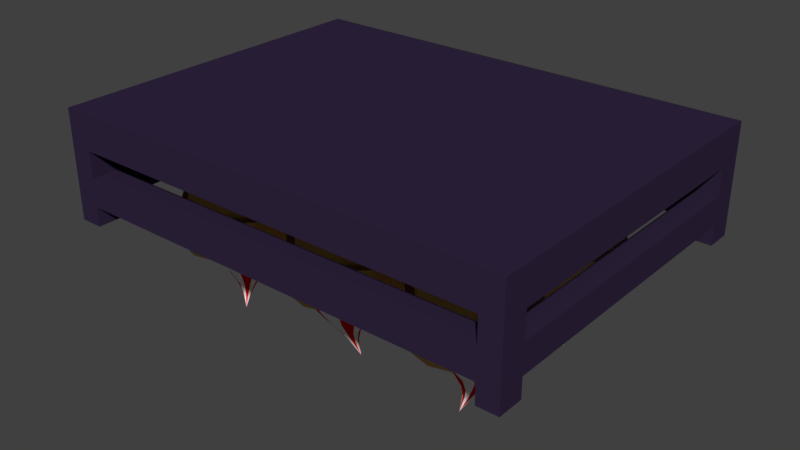 # Source: cone-6box-001.blend  (saved by Blender 2.79.0; exported with 4.5.12 LTS)
import bpy
from mathutils import Matrix  # noqa: F401  (used for matrix-valued properties, if any)

bpy.ops.wm.read_factory_settings(use_empty=True)
scene = bpy.context.scene
scene.name = 'Scene'

# ---- collections
col_collection_1 = bpy.data.collections.new('Collection 1'); scene.collection.children.link(col_collection_1)

# ---- materials (node trees are filled in below, after node groups)
mat_plastic_001 = bpy.data.materials.new('Plastic.001')
mat_plastic_001.alpha_threshold = 0.0
mat_plastic_001.use_transparent_shadow = False
mat_plastic_001.diffuse_color = (0.03139, 0.01924, 0.05221, 1.0)
mat_plastic_001.roughness = 0.5
mat_plastic_001.specular_intensity = 0.0
mat_cone = bpy.data.materials.new('Cone')
mat_cone.alpha_threshold = 0.0
mat_cone.use_transparent_shadow = False
mat_cone.diffuse_color = (0.8, 0.4708, 0.1371, 1.0)
mat_cone.roughness = 0.5
mat_cone.specular_intensity = 0.0
mat_cream_white = bpy.data.materials.new('Cream White')
mat_cream_white.alpha_threshold = 0.0
mat_cream_white.use_transparent_shadow = False
mat_cream_white.diffuse_color = (1.0, 1.0, 1.0, 1.0)
mat_cream_white.roughness = 0.5
mat_cream_red = bpy.data.materials.new('Cream Red')
mat_cream_red.alpha_threshold = 0.0
mat_cream_red.use_transparent_shadow = False
mat_cream_red.preview_render_type = 'SHADERBALL'
mat_cream_red.diffuse_color = (0.8, 0.001576, 0.0, 1.0)
mat_cream_red.roughness = 0.5
mat_cream_red.specular_intensity = 0.0

# ---- material node trees

# ---- world
world_world = bpy.data.worlds.new('World'); scene.world = world_world
world_world.color = (0.05088, 0.05088, 0.05088)
world_world.use_sun_shadow = False
world_world.sun_shadow_jitter_overblur = 0.0
world_world.cycles.sampling_method = 'MANUAL'

# ---- meshes
me_icosphere_002 = bpy.data.meshes.new('Icosphere.002')
me_icosphere_002.from_pydata([(0.3048, 0.2774, -0.1101), (0.3036, 0.2766, -0.2028), (0.2475, 0.2602, -0.1092), (0.2464, 0.2595, -0.2019), (0.2064, 0.2161, -0.1081), (0.2053, 0.2155, -0.2008), (0.1924, 0.157, -0.1072), (0.1913, 0.1564, -0.1999), (0.2093, 0.09867, -0.1067), (0.2082, 0.09808, -0.1994), (0.2526, 0.05672, -0.1067), (0.2515, 0.05617, -0.1994), (0.3107, 0.04242, -0.1072), (0.3095, 0.04188, -0.1999), (0.3679, 0.05959, -0.1082), (0.3667, 0.05903, -0.2009), (0.4091, 0.1036, -0.1092), (0.4078, 0.103, -0.2019), (0.423, 0.1628, -0.1102), (0.4218, 0.1621, -0.2029), (0.4061, 0.2211, -0.1107), (0.4049, 0.2204, -0.2034), (0.3628, 0.2631, -0.1107), (0.3616, 0.2623, -0.2034), (0.1917, 0.2243, -0.108), (0.1757, 0.1566, -0.107), (0.2388, 0.2747, -0.1093), (0.3044, 0.2944, -0.1103), (0.1951, 0.0898, -0.1064), (0.2446, 0.04177, -0.1064), (0.3111, 0.02539, -0.107), (0.3767, 0.04505, -0.1081), (0.4237, 0.09548, -0.1093), (0.4398, 0.1632, -0.1104), (0.4204, 0.23, -0.111), (0.3708, 0.278, -0.111), (0.2325, 0.203, -0.02014), (0.222, 0.1584, -0.01945), (0.2635, 0.2361, -0.02095), (0.3066, 0.2491, -0.02165), (0.2347, 0.1144, -0.01905), (0.2673, 0.08284, -0.01906), (0.3111, 0.07206, -0.01947), (0.3542, 0.085, -0.02018), (0.3852, 0.1182, -0.02099), (0.3957, 0.1627, -0.02168), (0.383, 0.2067, -0.02208), (0.3504, 0.2383, -0.02207), (0.2131, 0.2137, -0.02003), (0.1999, 0.1579, -0.01916), (0.252, 0.2554, -0.02105), (0.3061, 0.2716, -0.02193), (0.2159, 0.1027, -0.01866), (0.2568, 0.06308, -0.01868), (0.3116, 0.04956, -0.0192), (0.3657, 0.06579, -0.02008), (0.4046, 0.1074, -0.02109), (0.4178, 0.1633, -0.02197), (0.4018, 0.2184, -0.02246), (0.3609, 0.2581, -0.02245), (0.2632, 0.1869, 0.05021), (0.2568, 0.1598, 0.05064), (0.2821, 0.2071, 0.04972), (0.3084, 0.215, 0.04929), (0.2646, 0.133, 0.05088), (0.2844, 0.1137, 0.05087), (0.3111, 0.1071, 0.05062), (0.3374, 0.115, 0.05019), (0.3563, 0.1352, 0.0497), (0.3627, 0.1624, 0.04928), (0.3549, 0.1892, 0.04903), (0.3351, 0.2085, 0.04904), (0.2453, 0.1969, 0.05031), (0.2364, 0.1593, 0.0509), (0.2715, 0.2249, 0.04963), (0.3079, 0.2358, 0.04904), (0.2472, 0.1221, 0.05123), (0.2747, 0.09547, 0.05123), (0.3116, 0.08637, 0.05088), (0.348, 0.09729, 0.05028), (0.3742, 0.1253, 0.0496), (0.3831, 0.1629, 0.04901), (0.3723, 0.2, 0.04868), (0.3448, 0.2267, 0.04869), (0.2715, 0.1832, 0.1101), (0.2661, 0.1605, 0.1104), (0.2873, 0.2002, 0.1097), (0.3094, 0.2068, 0.1093), (0.2727, 0.138, 0.1106), (0.2893, 0.1219, 0.1106), (0.3116, 0.1164, 0.1104), (0.3337, 0.123, 0.1101), (0.3495, 0.1399, 0.1097), (0.3549, 0.1627, 0.1093), (0.3484, 0.1851, 0.1091), (0.3317, 0.2013, 0.1091), (0.1675, 0.1558, -0.1996), (0.1843, 0.2271, -0.2007), (0.2339, 0.2803, -0.202), (0.303, 0.301, -0.2031), (0.1879, 0.0854, -0.199), (0.2401, 0.0348, -0.199), (0.3101, 0.01754, -0.1996), (0.3792, 0.03826, -0.2008), (0.4288, 0.09139, -0.2021), (0.4457, 0.1627, -0.2032), (0.4252, 0.2331, -0.2038), (0.373, 0.2837, -0.2038), (0.3305, 0.1616, -0.3789), (0.2448, 0.1571, -0.288), (0.2167, 0.1567, -0.2493), (0.2262, 0.1966, -0.25), (0.2507, 0.1822, -0.2884), (0.254, 0.2264, -0.2507), (0.2682, 0.201, -0.2889), (0.2926, 0.238, -0.2513), (0.2925, 0.2082, -0.2893), (0.252, 0.1324, -0.2878), (0.2282, 0.1173, -0.249), (0.2704, 0.1145, -0.2878), (0.2574, 0.08895, -0.249), (0.295, 0.1085, -0.2881), (0.2966, 0.07929, -0.2494), (0.3193, 0.1158, -0.2885), (0.3353, 0.09088, -0.25), (0.3368, 0.1345, -0.2889), (0.3631, 0.1206, -0.2507), (0.3427, 0.1596, -0.2893), (0.3725, 0.1606, -0.2513), (0.3355, 0.1844, -0.2895), (0.3611, 0.2, -0.2517), (0.3172, 0.2022, -0.2895), (0.3318, 0.2283, -0.2517), (0.2995, 0.1589, -0.3446), (0.2777, 0.1577, -0.3214), (0.2806, 0.1703, -0.3216), (0.301, 0.165, -0.3447), (0.2893, 0.1796, -0.3219), (0.3052, 0.1696, -0.3448), (0.3014, 0.1832, -0.3221), (0.3111, 0.1713, -0.3449), (0.3013, 0.1529, -0.3446), (0.2812, 0.1454, -0.3213), (0.3058, 0.1485, -0.3446), (0.2904, 0.1365, -0.3213), (0.3118, 0.147, -0.3446), (0.3027, 0.1335, -0.3214), (0.3177, 0.1488, -0.3447), (0.3148, 0.1371, -0.3216), (0.3219, 0.1534, -0.3448), (0.3235, 0.1465, -0.3219), (0.3234, 0.1595, -0.3449), (0.3264, 0.159, -0.3221), (0.3216, 0.1655, -0.345), (0.3229, 0.1713, -0.3222), (0.3171, 0.1699, -0.345), (0.3137, 0.1802, -0.3222), (-0.09314, 0.2376, -0.1075), (-0.09337, 0.2362, -0.2002), (-0.1182, 0.1833, -0.1066), (-0.1184, 0.1819, -0.1993), (-0.1124, 0.1233, -0.1055), (-0.1126, 0.122, -0.1982), (-0.07731, 0.07367, -0.1046), (-0.07755, 0.07244, -0.1973), (-0.02237, 0.04772, -0.1041), (-0.02266, 0.04651, -0.1968), (0.03772, 0.0524, -0.1041), (0.03739, 0.05118, -0.1968), (0.08687, 0.08644, -0.1046), (0.08649, 0.0852, -0.1973), (0.1119, 0.1407, -0.1056), (0.1115, 0.1394, -0.1983), (0.1061, 0.2007, -0.1066), (0.1057, 0.1994, -0.1993), (0.07104, 0.2503, -0.1076), (0.07068, 0.2489, -0.2003), (0.0161, 0.2763, -0.1081), (0.01578, 0.2749, -0.2008), (-0.04399, 0.2716, -0.1081), (-0.04426, 0.2702, -0.2008), (-0.1282, 0.1177, -0.1054), (-0.08806, 0.06086, -0.1044), (-0.1348, 0.1863, -0.1067), (-0.1062, 0.2485, -0.1077), (-0.02516, 0.03116, -0.1038), (0.04364, 0.03651, -0.1038), (0.09991, 0.07549, -0.1044), (0.1286, 0.1376, -0.1055), (0.1219, 0.2063, -0.1067), (0.08179, 0.2631, -0.1078), (0.01889, 0.2928, -0.1084), (-0.04992, 0.2875, -0.1084), (-0.08522, 0.1341, -0.01755), (-0.0588, 0.09673, -0.01686), (-0.08958, 0.1793, -0.01836), (-0.07072, 0.2202, -0.01906), (-0.0174, 0.07718, -0.01646), (0.02788, 0.08071, -0.01647), (0.06491, 0.1064, -0.01688), (0.08376, 0.1473, -0.01759), (0.0794, 0.1925, -0.0184), (0.05298, 0.2298, -0.01909), (0.01159, 0.2494, -0.01949), (-0.03369, 0.2459, -0.01948), (-0.1061, 0.1267, -0.01744), (-0.073, 0.07981, -0.01657), (-0.1116, 0.1834, -0.01846), (-0.08796, 0.2347, -0.01934), (-0.02109, 0.0553, -0.01607), (0.0357, 0.05971, -0.01609), (0.08214, 0.09188, -0.01661), (0.1058, 0.1432, -0.01749), (0.1003, 0.1999, -0.0185), (0.06719, 0.2468, -0.01938), (0.01527, 0.2713, -0.01987), (-0.04152, 0.2669, -0.01986), (-0.05286, 0.1465, 0.0528), (-0.03675, 0.1237, 0.05323), (-0.05552, 0.1741, 0.05231), (-0.04402, 0.199, 0.05188), (-0.01153, 0.1118, 0.05347), (0.01607, 0.114, 0.05346), (0.03863, 0.1296, 0.05321), (0.05013, 0.1545, 0.05278), (0.04747, 0.1821, 0.05229), (0.03137, 0.2048, 0.05187), (0.006139, 0.2168, 0.05162), (-0.02146, 0.2146, 0.05163), (-0.07216, 0.1397, 0.0529), (-0.04986, 0.1081, 0.05349), (-0.07584, 0.1778, 0.05222), (-0.05993, 0.2123, 0.05163), (-0.01493, 0.09162, 0.05382), (0.02329, 0.09459, 0.05382), (0.05454, 0.1162, 0.05347), (0.07046, 0.1508, 0.05287), (0.06677, 0.1889, 0.05219), (0.04447, 0.2205, 0.0516), (0.009539, 0.237, 0.05127), (-0.02868, 0.234, 0.05128), (-0.0446, 0.1503, 0.1127), (-0.03111, 0.1312, 0.113), (-0.04683, 0.1734, 0.1123), (-0.0372, 0.1943, 0.1119), (-0.00997, 0.1212, 0.1132), (0.01315, 0.123, 0.1132), (0.03206, 0.1361, 0.113), (0.04169, 0.157, 0.1127), (0.03946, 0.1801, 0.1123), (0.02597, 0.1992, 0.1119), (0.004832, 0.2092, 0.1117), (-0.01829, 0.2074, 0.1117), (-0.09292, 0.05414, -0.197), (-0.1352, 0.114, -0.1981), (-0.1422, 0.1863, -0.1994), (-0.112, 0.2518, -0.2005), (-0.02664, 0.02284, -0.1964), (0.04585, 0.02848, -0.1964), (0.1051, 0.06955, -0.197), (0.1353, 0.135, -0.1982), (0.1283, 0.2074, -0.1995), (0.08604, 0.2672, -0.2006), (0.01977, 0.2985, -0.2012), (-0.05273, 0.2929, -0.2012), (0.01065, 0.1802, -0.3763), (-0.04274, 0.113, -0.2855), (-0.06097, 0.09167, -0.2467), (-0.08465, 0.1252, -0.2474), (-0.05763, 0.1341, -0.2858), (-0.08857, 0.1657, -0.2481), (-0.06009, 0.1595, -0.2863), (-0.07166, 0.2024, -0.2487), (-0.04946, 0.1826, -0.2867), (-0.01941, 0.102, -0.2852), (-0.02386, 0.07415, -0.2464), (0.006113, 0.104, -0.2852), (0.01672, 0.07731, -0.2464), (0.02699, 0.1184, -0.2855), (0.04992, 0.1003, -0.2468), (0.03762, 0.1415, -0.2859), (0.06682, 0.137, -0.2474), (0.03515, 0.1669, -0.2863), (0.06291, 0.1775, -0.2481), (0.02026, 0.188, -0.2867), (0.03923, 0.211, -0.2487), (-0.00307, 0.199, -0.2869), (0.00212, 0.2285, -0.2491), (-0.02859, 0.197, -0.2869), (-0.03847, 0.2254, -0.2491), (-0.007821, 0.1552, -0.342), (-0.02143, 0.138, -0.3189), (-0.02884, 0.1485, -0.319), (-0.01145, 0.1603, -0.3421), (-0.03007, 0.1612, -0.3193), (-0.01205, 0.1665, -0.3422), (-0.02477, 0.1727, -0.3195), (-0.009458, 0.1721, -0.3423), (-0.00214, 0.1525, -0.342), (-0.009806, 0.1326, -0.3187), (0.004074, 0.153, -0.342), (0.002904, 0.1335, -0.3187), (0.009156, 0.1565, -0.342), (0.0133, 0.1407, -0.3189), (0.01174, 0.1621, -0.3421), (0.01859, 0.1522, -0.3191), (0.01115, 0.1683, -0.3422), (0.01737, 0.1649, -0.3193), (0.007519, 0.1734, -0.3423), (0.009951, 0.1754, -0.3195), (0.001838, 0.1761, -0.3424), (-0.001669, 0.1809, -0.3196), (-0.004376, 0.1756, -0.3424), (-0.01438, 0.1799, -0.3196), (-0.3133, 0.1838, -0.317), (-0.3141, 0.173, -0.3398), (-0.3083, 0.1721, -0.317), (-0.3116, 0.1673, -0.3398), (-0.3096, 0.1594, -0.3169), (-0.3123, 0.161, -0.3397), (-0.3171, 0.1489, -0.3167), (-0.316, 0.1559, -0.3396), (-0.3287, 0.1436, -0.3165), (-0.3216, 0.1533, -0.3395), (-0.3413, 0.1449, -0.3163), (-0.3278, 0.1539, -0.3394), (-0.3515, 0.1524, -0.3162), (-0.3328, 0.1576, -0.3394), (-0.3566, 0.1641, -0.3161), (-0.3352, 0.1633, -0.3394), (-0.3191, 0.1766, -0.3397), (-0.3235, 0.1913, -0.3169), (-0.3252, 0.1773, -0.3396), (-0.3361, 0.1926, -0.3167), (-0.3309, 0.1747, -0.3395), (-0.3477, 0.1873, -0.3165), (-0.3552, 0.1768, -0.3163), (-0.3346, 0.1696, -0.3394), (-0.2782, 0.2214, -0.2465), (-0.3018, 0.2029, -0.2843), (-0.262, 0.1841, -0.2465), (-0.2916, 0.1794, -0.2844), (-0.2665, 0.1433, -0.2462), (-0.2944, 0.1537, -0.2841), (-0.2904, 0.11, -0.2455), (-0.3094, 0.1328, -0.2837), (-0.3274, 0.09306, -0.2448), (-0.3327, 0.1221, -0.2833), (-0.3676, 0.09708, -0.2442), (-0.358, 0.1247, -0.2829), (-0.4002, 0.121, -0.2438), (-0.3784, 0.1397, -0.2826), (-0.4164, 0.1583, -0.2438), (-0.3886, 0.1632, -0.2826), (-0.3222, 0.2179, -0.2841), (-0.3108, 0.2453, -0.2461), (-0.3475, 0.2204, -0.2837), (-0.351, 0.2493, -0.2455), (-0.3708, 0.2098, -0.2833), (-0.388, 0.2324, -0.2448), (-0.4119, 0.1991, -0.2442), (-0.3858, 0.1888, -0.2829), (-0.3049, 0.1603, -0.3737), (-0.219, 0.257, -0.1986), (-0.19, 0.1903, -0.1986), (-0.198, 0.1174, -0.198), (-0.2408, 0.0579, -0.1969), (-0.3069, 0.02768, -0.1956), (-0.3787, 0.03485, -0.1945), (-0.4368, 0.07749, -0.1938), (-0.4658, 0.1442, -0.1938), (-0.2772, 0.2996, -0.1979), (-0.349, 0.3068, -0.1968), (-0.4151, 0.2765, -0.1955), (-0.4578, 0.217, -0.1944), (-0.2887, 0.1965, 0.1143), (-0.2794, 0.1752, 0.1143), (-0.282, 0.152, 0.1145), (-0.2956, 0.133, 0.1148), (-0.3167, 0.1234, 0.1153), (-0.3396, 0.1256, 0.1156), (-0.3581, 0.1392, 0.1158), (-0.3674, 0.1605, 0.1158), (-0.3072, 0.2101, 0.1145), (-0.3301, 0.2124, 0.1149), (-0.3648, 0.1838, 0.1156), (-0.3512, 0.2027, 0.1153), (-0.2669, 0.215, 0.05387), (-0.2516, 0.1798, 0.05386), (-0.2558, 0.1414, 0.05419), (-0.2783, 0.1101, 0.05478), (-0.3132, 0.09413, 0.05546), (-0.351, 0.09791, 0.05606), (-0.3817, 0.1204, 0.05641), (-0.397, 0.1555, 0.05641), (-0.2975, 0.2375, 0.05422), (-0.3354, 0.2412, 0.05481), (-0.3928, 0.1939, 0.05608), (-0.3702, 0.2253, 0.05549), (-0.2828, 0.2018, 0.05422), (-0.2718, 0.1765, 0.05421), (-0.2748, 0.1487, 0.05446), (-0.2911, 0.1261, 0.05488), (-0.3163, 0.1146, 0.05537), (-0.3436, 0.1173, 0.0558), (-0.3657, 0.1335, 0.05605), (-0.3768, 0.1589, 0.05606), (-0.305, 0.2181, 0.05447), (-0.3323, 0.2208, 0.0549), (-0.3737, 0.1866, 0.05582), (-0.3575, 0.2093, 0.0554), (-0.24, 0.2379, -0.01727), (-0.2173, 0.1856, -0.01728), (-0.2235, 0.1285, -0.01679), (-0.257, 0.08192, -0.01591), (-0.3088, 0.05825, -0.0149), (-0.365, 0.06387, -0.01402), (-0.4106, 0.09727, -0.0135), (-0.4333, 0.1495, -0.01348), (-0.2856, 0.2713, -0.01675), (-0.3418, 0.2769, -0.01587), (-0.4271, 0.2066, -0.01398), (-0.3936, 0.2532, -0.01485), (-0.2573, 0.2236, -0.01689), (-0.2392, 0.182, -0.0169), (-0.2442, 0.1365, -0.0165), (-0.2709, 0.09928, -0.01581), (-0.3122, 0.08041, -0.015), (-0.357, 0.08488, -0.01429), (-0.3933, 0.1115, -0.01388), (-0.4114, 0.1532, -0.01387), (-0.2936, 0.2502, -0.01647), (-0.3384, 0.2547, -0.01577), (-0.4065, 0.1987, -0.01427), (-0.3797, 0.2358, -0.01496), (-0.2232, 0.2525, -0.1058), (-0.1957, 0.1892, -0.1058), (-0.2033, 0.1201, -0.1052), (-0.2439, 0.0636, -0.1041), (-0.3066, 0.03492, -0.1029), (-0.3747, 0.04172, -0.1018), (-0.4299, 0.08219, -0.1012), (-0.4575, 0.1455, -0.1012), (-0.2785, 0.293, -0.1051), (-0.3466, 0.2998, -0.1041), (-0.4499, 0.2146, -0.1018), (-0.4093, 0.2711, -0.1028), (-0.2377, 0.2415, -0.1982), (-0.2363, 0.2417, -0.1055), (-0.2137, 0.1863, -0.1982), (-0.2123, 0.1865, -0.1055), (-0.2203, 0.126, -0.1977), (-0.2189, 0.1261, -0.105), (-0.2557, 0.07667, -0.1968), (-0.2543, 0.07673, -0.104), (-0.3105, 0.05164, -0.1957), (-0.3092, 0.05168, -0.103), (-0.3699, 0.05758, -0.1948), (-0.3686, 0.05763, -0.102), (-0.4181, 0.0929, -0.1942), (-0.4169, 0.09297, -0.1015), (-0.4421, 0.1481, -0.1942), (-0.4409, 0.1483, -0.1015), (-0.4355, 0.2085, -0.1947), (-0.4343, 0.2087, -0.102), (-0.4001, 0.2578, -0.1956), (-0.3988, 0.258, -0.1029), (-0.3453, 0.2828, -0.1967), (-0.344, 0.283, -0.104), (-0.2859, 0.2769, -0.1976), (-0.2845, 0.2771, -0.1049), (0.4116, -0.2115, -0.1083), (0.4116, -0.2102, -0.201), (0.4271, -0.1538, -0.1073), (0.4271, -0.1525, -0.2001), (0.4113, -0.09567, -0.1063), (0.4113, -0.09438, -0.199), (0.3683, -0.0527, -0.1053), (0.3684, -0.05144, -0.1981), (0.3098, -0.03642, -0.1048), (0.3099, -0.03518, -0.1975), (0.2514, -0.05119, -0.1048), (0.2515, -0.04994, -0.1975), (0.2087, -0.09305, -0.1054), (0.2088, -0.09176, -0.1981), (0.1932, -0.1508, -0.1063), (0.1934, -0.1495, -0.199), (0.209, -0.2089, -0.1074), (0.2092, -0.2075, -0.2001), (0.252, -0.2519, -0.1083), (0.2521, -0.2505, -0.201), (0.3105, -0.2682, -0.1088), (0.3106, -0.2667, -0.2015), (0.369, -0.2534, -0.1088), (0.369, -0.252, -0.2015), (0.4259, -0.08746, -0.1062), (0.3768, -0.03826, -0.1051), (0.4441, -0.154, -0.1074), (0.4263, -0.2201, -0.1085), (0.3097, -0.01962, -0.1045), (0.2428, -0.03653, -0.1045), (0.194, -0.08447, -0.1052), (0.1762, -0.1506, -0.1062), (0.1944, -0.2171, -0.1075), (0.2436, -0.2663, -0.1085), (0.3106, -0.285, -0.1091), (0.3775, -0.2681, -0.1091), (0.3863, -0.1109, -0.0183), (0.354, -0.07856, -0.01761), (0.3983, -0.1547, -0.01911), (0.3866, -0.1982, -0.01981), (0.3099, -0.0663, -0.01721), (0.2658, -0.07742, -0.01722), (0.2337, -0.109, -0.01763), (0.222, -0.1525, -0.01834), (0.234, -0.1963, -0.01915), (0.2663, -0.2287, -0.01984), (0.3104, -0.2409, -0.02024), (0.3545, -0.2298, -0.02023), (0.4057, -0.1001, -0.01819), (0.3651, -0.05949, -0.01732), (0.4207, -0.155, -0.01921), (0.406, -0.2096, -0.02009), (0.3098, -0.0441, -0.01682), (0.2546, -0.05806, -0.01684), (0.2142, -0.09762, -0.01735), (0.1996, -0.1522, -0.01824), (0.2146, -0.2071, -0.01925), (0.2552, -0.2477, -0.02013), (0.3105, -0.2631, -0.02062), (0.3657, -0.2492, -0.02061), (0.3565, -0.1286, 0.05206), (0.3368, -0.1089, 0.05248), (0.3638, -0.1553, 0.05156), (0.3567, -0.1818, 0.05113), (0.3099, -0.1014, 0.05272), (0.2831, -0.1082, 0.05271), (0.2635, -0.1274, 0.05246), (0.2564, -0.1539, 0.05203), (0.2637, -0.1806, 0.05154), (0.2834, -0.2004, 0.05112), (0.3103, -0.2078, 0.05087), (0.3371, -0.2011, 0.05088), (0.3744, -0.1186, 0.05215), (0.3471, -0.0913, 0.05274), (0.3845, -0.1556, 0.05147), (0.3746, -0.1923, 0.05088), (0.3099, -0.08094, 0.05307), (0.2727, -0.09034, 0.05307), (0.2456, -0.117, 0.05272), (0.2357, -0.1537, 0.05212), (0.2458, -0.1906, 0.05144), (0.2731, -0.218, 0.05085), (0.3103, -0.2283, 0.05052), (0.3475, -0.2189, 0.05053), (0.349, -0.1338, 0.1119), (0.3325, -0.1172, 0.1123), (0.3551, -0.1561, 0.1115), (0.3492, -0.1783, 0.1112), (0.31, -0.111, 0.1125), (0.2875, -0.1166, 0.1125), (0.2711, -0.1327, 0.1123), (0.2651, -0.155, 0.1119), (0.2712, -0.1773, 0.1115), (0.2878, -0.1939, 0.1111), (0.3103, -0.2001, 0.1109), (0.3328, -0.1944, 0.1109), (0.3804, -0.03081, -0.1977), (0.4322, -0.08265, -0.1989), (0.4513, -0.1528, -0.2002), (0.4327, -0.2224, -0.2013), (0.3098, -0.01117, -0.1971), (0.2393, -0.02899, -0.1971), (0.1878, -0.07949, -0.1978), (0.1691, -0.1491, -0.1989), (0.1883, -0.2193, -0.2002), (0.2401, -0.2711, -0.2013), (0.3107, -0.2908, -0.202), (0.3812, -0.2729, -0.2019), (0.2997, -0.1726, -0.3771), (0.3409, -0.0973, -0.2862), (0.3553, -0.07321, -0.2475), (0.3843, -0.1022, -0.2481), (0.3591, -0.1155, -0.2866), (0.395, -0.1415, -0.2488), (0.3659, -0.1402, -0.2871), (0.3845, -0.1805, -0.2495), (0.3593, -0.1648, -0.2875), (0.316, -0.09039, -0.286), (0.3157, -0.06221, -0.2471), (0.2912, -0.09666, -0.286), (0.2763, -0.07219, -0.2471), (0.2731, -0.1144, -0.2862), (0.2474, -0.1005, -0.2475), (0.2665, -0.139, -0.2866), (0.237, -0.1395, -0.2481), (0.2733, -0.1637, -0.2871), (0.2477, -0.1787, -0.2489), (0.2915, -0.1819, -0.2875), (0.2767, -0.2078, -0.2495), (0.3164, -0.1888, -0.2877), (0.3162, -0.2187, -0.2499), (0.3412, -0.1825, -0.2877), (0.3557, -0.2088, -0.2498), (0.3136, -0.1448, -0.3428), (0.3241, -0.1256, -0.3196), (0.3332, -0.1347, -0.3198), (0.3181, -0.1492, -0.3429), (0.3366, -0.147, -0.32), (0.3197, -0.1552, -0.343), (0.3333, -0.1592, -0.3202), (0.3181, -0.1612, -0.3431), (0.3076, -0.1431, -0.3427), (0.3117, -0.1222, -0.3195), (0.3015, -0.1446, -0.3427), (0.2994, -0.1253, -0.3195), (0.2971, -0.149, -0.3428), (0.2904, -0.1341, -0.3196), (0.2955, -0.1549, -0.3429), (0.2871, -0.1463, -0.3198), (0.2971, -0.1609, -0.343), (0.2904, -0.1586, -0.32), (0.3016, -0.1654, -0.3431), (0.2995, -0.1677, -0.3202), (0.3076, -0.1671, -0.3431), (0.3119, -0.1712, -0.3203), (0.3137, -0.1655, -0.3431), (0.3243, -0.168, -0.3203), (-0.005133, -0.03414, -0.1057), (-0.006308, -0.03488, -0.1984), (-0.06239, -0.05131, -0.1048), (-0.06352, -0.05203, -0.1975), (-0.1035, -0.09536, -0.1037), (-0.1046, -0.09605, -0.1964), (-0.1175, -0.1545, -0.1028), (-0.1186, -0.1551, -0.1955), (-0.1006, -0.2128, -0.1022), (-0.1017, -0.2134, -0.1949), (-0.0573, -0.2548, -0.1022), (-0.05843, -0.2553, -0.195), (0.0007471, -0.2691, -0.1028), (-0.0004325, -0.2696, -0.1955), (0.05801, -0.2519, -0.1037), (0.05678, -0.2525, -0.1964), (0.09914, -0.2079, -0.1048), (0.09788, -0.2085, -0.1975), (0.1131, -0.1487, -0.1057), (0.1118, -0.1494, -0.1984), (0.0962, -0.0904, -0.1062), (0.09494, -0.09108, -0.199), (0.05291, -0.04845, -0.1062), (0.05169, -0.04917, -0.1989), (-0.1182, -0.08721, -0.1036), (-0.1342, -0.1549, -0.1025), (-0.07112, -0.03678, -0.1048), (-0.005559, -0.01711, -0.1059), (-0.1148, -0.2217, -0.1019), (-0.06529, -0.2697, -0.102), (0.001173, -0.2861, -0.1026), (0.06673, -0.2665, -0.1037), (0.1138, -0.216, -0.1049), (0.1298, -0.1483, -0.1059), (0.1105, -0.08152, -0.1065), (0.0609, -0.03349, -0.1065), (-0.07742, -0.1086, -0.01571), (-0.08796, -0.1531, -0.01501), (-0.04643, -0.07536, -0.01652), (-0.003291, -0.06242, -0.01722), (-0.07521, -0.1971, -0.01462), (-0.0426, -0.2287, -0.01463), (0.001139, -0.2395, -0.01504), (0.04428, -0.2265, -0.01575), (0.07527, -0.1933, -0.01656), (0.0858, -0.1488, -0.01725), (0.07306, -0.1048, -0.01765), (0.04045, -0.0732, -0.01764), (-0.09683, -0.09778, -0.0156), (-0.11, -0.1536, -0.01473), (-0.05797, -0.05615, -0.01662), (-0.003855, -0.03992, -0.0175), (-0.09405, -0.2088, -0.01423), (-0.05315, -0.2484, -0.01425), (0.001702, -0.262, -0.01476), (0.05581, -0.2457, -0.01565), (0.09468, -0.2041, -0.01666), (0.1079, -0.1482, -0.01754), (0.0919, -0.09308, -0.01803), (0.051, -0.05344, -0.01802), (-0.04671, -0.1246, 0.05465), (-0.05313, -0.1517, 0.05507), (-0.02782, -0.1044, 0.05415), (-0.001531, -0.09649, 0.05372), (-0.04536, -0.1785, 0.05531), (-0.02549, -0.1978, 0.0553), (0.001169, -0.2044, 0.05505), (0.02746, -0.1965, 0.05462), (0.04635, -0.1763, 0.05413), (0.05277, -0.1491, 0.05371), (0.045, -0.1223, 0.05347), (0.02512, -0.1031, 0.05347), (-0.06462, -0.1147, 0.05474), (-0.07351, -0.1523, 0.05533), (-0.03846, -0.08665, 0.05406), (-0.002051, -0.07573, 0.05347), (-0.06275, -0.1894, 0.05566), (-0.03522, -0.216, 0.05566), (0.001688, -0.2251, 0.05531), (0.0381, -0.2142, 0.05471), (0.06426, -0.1862, 0.05403), (0.07314, -0.1486, 0.05344), (0.06239, -0.1115, 0.05311), (0.03486, -0.08482, 0.05312), (-0.03841, -0.1283, 0.1145), (-0.04379, -0.151, 0.1149), (-0.02258, -0.1113, 0.1141), (-0.0005539, -0.1047, 0.1137), (-0.03728, -0.1735, 0.1151), (-0.02062, -0.1896, 0.1151), (0.001709, -0.1951, 0.1149), (0.02374, -0.1885, 0.1145), (0.03956, -0.1716, 0.1141), (0.04494, -0.1488, 0.1137), (0.03843, -0.1264, 0.1135), (0.02178, -0.1102, 0.1135), (-0.1425, -0.1557, -0.1952), (-0.1256, -0.08439, -0.1963), (-0.07599, -0.03126, -0.1976), (-0.006917, -0.01054, -0.1987), (-0.1221, -0.2261, -0.1945), (-0.06985, -0.2767, -0.1945), (0.0001766, -0.294, -0.1952), (0.06925, -0.2733, -0.1963), (0.1189, -0.2201, -0.1976), (0.1357, -0.1488, -0.1987), (0.1153, -0.0784, -0.1994), (0.06311, -0.0278, -0.1994), (0.0206, -0.1499, -0.3745), (-0.06514, -0.1544, -0.2836), (-0.09319, -0.1548, -0.2449), (-0.08375, -0.1149, -0.2455), (-0.05921, -0.1293, -0.284), (-0.05597, -0.08513, -0.2462), (-0.04174, -0.1106, -0.2845), (-0.01729, -0.07353, -0.2469), (-0.01742, -0.1033, -0.2849), (-0.05796, -0.1792, -0.2834), (-0.08176, -0.1942, -0.2445), (-0.03958, -0.197, -0.2834), (-0.05253, -0.2226, -0.2446), (-0.01492, -0.203, -0.2836), (-0.01332, -0.2322, -0.2449), (0.009395, -0.1958, -0.284), (0.02535, -0.2206, -0.2456), (0.02686, -0.177, -0.2845), (0.05313, -0.1909, -0.2463), (0.0328, -0.1519, -0.2849), (0.06257, -0.1509, -0.2469), (0.02561, -0.1272, -0.2851), (0.05114, -0.1115, -0.2473), (0.007232, -0.1093, -0.2851), (0.02191, -0.0832, -0.2473), (-0.0104, -0.1526, -0.3402), (-0.03226, -0.1538, -0.317), (-0.0293, -0.1413, -0.3172), (-0.008956, -0.1465, -0.3403), (-0.0206, -0.1319, -0.3174), (-0.004703, -0.1419, -0.3404), (-0.008489, -0.1283, -0.3176), (0.001219, -0.1402, -0.3405), (-0.008652, -0.1587, -0.3401), (-0.02868, -0.1661, -0.3169), (-0.004176, -0.163, -0.3401), (-0.01952, -0.175, -0.3169), (0.001827, -0.1645, -0.3402), (-0.007245, -0.178, -0.317), (0.007748, -0.1627, -0.3403), (0.004866, -0.1744, -0.3172), (0.012, -0.1581, -0.3404), (0.01357, -0.1651, -0.3174), (0.01345, -0.152, -0.3405), (0.01652, -0.1526, -0.3176), (0.0117, -0.146, -0.3405), (0.01294, -0.1402, -0.3177), (0.007221, -0.1417, -0.3405), (0.003789, -0.1313, -0.3177), (-0.2151, -0.0999, -0.1031), (-0.2163, -0.09917, -0.1958), (-0.2557, -0.05605, -0.1022), (-0.2569, -0.05535, -0.1949), (-0.3134, -0.0385, -0.1011), (-0.3145, -0.03782, -0.1938), (-0.3726, -0.05197, -0.1002), (-0.3737, -0.05128, -0.1929), (-0.4176, -0.09285, -0.09964), (-0.4186, -0.09213, -0.1924), (-0.4362, -0.1502, -0.09965), (-0.4372, -0.1494, -0.1924), (-0.4235, -0.2086, -0.1002), (-0.4245, -0.2078, -0.1929), (-0.3829, -0.2525, -0.1011), (-0.3839, -0.2516, -0.1938), (-0.3252, -0.27, -0.1022), (-0.3263, -0.2691, -0.1949), (-0.266, -0.2565, -0.1031), (-0.2671, -0.2557, -0.1958), (-0.221, -0.2157, -0.1037), (-0.2222, -0.2148, -0.1964), (-0.2024, -0.1583, -0.1036), (-0.2036, -0.1575, -0.1964), (-0.3125, -0.02173, -0.101), (-0.3804, -0.03715, -0.09995), (-0.2465, -0.04181, -0.1022), (-0.2, -0.09203, -0.1033), (-0.4318, -0.08395, -0.09935), (-0.4531, -0.1496, -0.09936), (-0.4386, -0.2165, -0.09999), (-0.3921, -0.2667, -0.1011), (-0.3261, -0.2868, -0.1023), (-0.2583, -0.2714, -0.1033), (-0.2068, -0.2246, -0.1039), (-0.1855, -0.1589, -0.1039), (-0.3137, -0.06774, -0.01312), (-0.3584, -0.07789, -0.01242), (-0.2703, -0.08096, -0.01393), (-0.2397, -0.114, -0.01463), (-0.3923, -0.1087, -0.01203), (-0.4063, -0.1519, -0.01204), (-0.3967, -0.1959, -0.01245), (-0.3661, -0.2289, -0.01316), (-0.3227, -0.2422, -0.01397), (-0.278, -0.232, -0.01466), (-0.2442, -0.2012, -0.01506), (-0.2301, -0.158, -0.01505), (-0.3126, -0.04557, -0.01301), (-0.3686, -0.0583, -0.01214), (-0.2581, -0.06215, -0.01403), (-0.2197, -0.1036, -0.01491), (-0.4111, -0.09693, -0.01164), (-0.4287, -0.1511, -0.01166), (-0.4167, -0.2063, -0.01217), (-0.3783, -0.2478, -0.01306), (-0.3238, -0.2643, -0.01407), (-0.2678, -0.2516, -0.01495), (-0.2253, -0.213, -0.01544), (-0.2077, -0.1588, -0.01543), (-0.3146, -0.1024, 0.05724), (-0.3418, -0.1086, 0.05766), (-0.2882, -0.1104, 0.05674), (-0.2695, -0.1306, 0.05631), (-0.3625, -0.1273, 0.0579), (-0.371, -0.1537, 0.05789), (-0.3652, -0.1805, 0.05764), (-0.3465, -0.2006, 0.05721), (-0.3201, -0.2087, 0.05672), (-0.2929, -0.2025, 0.0563), (-0.2722, -0.1837, 0.05606), (-0.2637, -0.1574, 0.05606), (-0.3136, -0.08193, 0.05733), (-0.3513, -0.0905, 0.05792), (-0.2769, -0.09309, 0.05665), (-0.2511, -0.121, 0.05606), (-0.3799, -0.1165, 0.05826), (-0.3917, -0.1529, 0.05825), (-0.3836, -0.1901, 0.0579), (-0.3578, -0.218, 0.0573), (-0.3211, -0.2291, 0.05662), (-0.2834, -0.2206, 0.05603), (-0.2549, -0.1946, 0.0557), (-0.243, -0.1581, 0.05571), (-0.3143, -0.1115, 0.1171), (-0.3371, -0.1166, 0.1175), (-0.2921, -0.1182, 0.1167), (-0.2765, -0.1351, 0.1163), (-0.3544, -0.1324, 0.1177), (-0.3615, -0.1544, 0.1177), (-0.3567, -0.1769, 0.1175), (-0.341, -0.1938, 0.1171), (-0.3188, -0.2005, 0.1167), (-0.2961, -0.1953, 0.1163), (-0.2788, -0.1796, 0.1161), (-0.2716, -0.1576, 0.1161), (-0.3847, -0.0301, -0.1926), (-0.3133, -0.01385, -0.1937), (-0.2437, -0.03501, -0.195), (-0.1947, -0.08791, -0.1961), (-0.439, -0.07941, -0.1919), (-0.4614, -0.1486, -0.192), (-0.4461, -0.219, -0.1926), (-0.3971, -0.2719, -0.1937), (-0.3275, -0.2931, -0.195), (-0.2561, -0.2769, -0.1961), (-0.2018, -0.2275, -0.1968), (-0.1794, -0.1584, -0.1968), (-0.3077, -0.1739, -0.3719), (-0.3495, -0.09894, -0.281), (-0.3622, -0.07395, -0.2423), (-0.3222, -0.06485, -0.2429), (-0.3243, -0.09322, -0.2814), (-0.2833, -0.0767, -0.2437), (-0.2998, -0.1007, -0.2819), (-0.2558, -0.1063, -0.2443), (-0.2826, -0.1193, -0.2823), (-0.3686, -0.1163, -0.2808), (-0.3926, -0.1016, -0.242), (-0.3765, -0.1406, -0.2808), (-0.4052, -0.1403, -0.242), (-0.3711, -0.1655, -0.281), (-0.3966, -0.1797, -0.2423), (-0.3538, -0.1841, -0.2814), (-0.3691, -0.2094, -0.243), (-0.3294, -0.1915, -0.2819), (-0.3302, -0.2212, -0.2437), (-0.3042, -0.1858, -0.2823), (-0.2902, -0.2121, -0.2443), (-0.2851, -0.1685, -0.2825), (-0.2598, -0.1845, -0.2447), (-0.2772, -0.1441, -0.2825), (-0.2473, -0.1458, -0.2447), (-0.3238, -0.1473, -0.3376), (-0.3345, -0.1282, -0.3144), (-0.3219, -0.1254, -0.3146), (-0.3177, -0.1459, -0.3377), (-0.3097, -0.1291, -0.3148), (-0.3117, -0.1477, -0.3378), (-0.3012, -0.1383, -0.315), (-0.3075, -0.1523, -0.3379), (-0.3285, -0.1515, -0.3375), (-0.344, -0.1368, -0.3143), (-0.3304, -0.1575, -0.3375), (-0.3479, -0.149, -0.3143), (-0.3291, -0.1635, -0.3376), (-0.3452, -0.1613, -0.3144), (-0.3249, -0.1681, -0.3377), (-0.3366, -0.1706, -0.3146), (-0.3189, -0.1699, -0.3378), (-0.3244, -0.1743, -0.3149), (-0.3128, -0.1685, -0.3379), (-0.3119, -0.1715, -0.315), (-0.3081, -0.1642, -0.3379), (-0.3024, -0.1628, -0.3152), (-0.3062, -0.1583, -0.3379), (-0.2985, -0.1507, -0.3152), (-0.5412, -0.4113, 0.1123), (-0.5412, 0.4053, 0.1123), (0.5528, -0.4113, 0.1123), (0.5528, 0.4053, 0.1123), (-0.5412, 0.3433, 0.1123), (0.5528, 0.3433, 0.1123), (0.5528, -0.3497, 0.1123), (-0.5412, -0.3497, 0.1123), (0.5037, 0.4053, 0.1123), (0.5037, -0.4113, 0.1123), (0.5037, 0.3433, 0.1123), (0.5037, -0.3497, 0.1123), (-0.4871, -0.4113, 0.1123), (-0.4871, 0.4053, 0.1123), (-0.4871, 0.3433, 0.1123), (-0.4871, -0.3497, 0.1123), (-0.5412, 0.3433, -0.1318), (-0.5412, 0.4053, -0.1318), (0.5037, 0.4053, -0.1318), (0.5528, 0.4053, -0.1318), (0.5528, -0.3497, -0.1318), (0.5528, -0.4113, -0.1318), (-0.4871, -0.4113, -0.1318), (-0.5412, -0.4113, -0.1318), (0.5528, 0.3433, -0.1318), (0.5037, 0.3433, -0.1318), (-0.5412, -0.3497, -0.1318), (0.5037, -0.3497, -0.1318), (0.5037, -0.4113, -0.1318), (-0.4871, 0.4053, -0.1318), (-0.4871, 0.3433, -0.1318), (-0.4871, -0.3497, -0.1318), (-0.5412, -0.3497, 0.0428), (-0.5412, 0.3433, 0.0428), (0.5037, 0.3433, 0.0428), (0.5528, 0.3433, 0.0428), (0.5528, -0.3497, 0.0428), (0.5037, -0.3497, 0.0428), (-0.4871, 0.4053, 0.0428), (0.5037, 0.4053, 0.0428), (-0.4871, 0.3433, 0.0428), (-0.4871, -0.3497, 0.0428), (0.5037, -0.4113, 0.0428), (-0.4871, -0.4113, 0.0428), (-0.5412, -0.3497, -0.01921), (-0.5412, 0.3433, -0.01921), (0.5037, 0.3433, -0.01921), (0.5528, 0.3433, -0.01921), (0.5528, -0.3497, -0.01921), (0.5037, -0.3497, -0.01921), (-0.4871, 0.4053, -0.01921), (0.5037, 0.4053, -0.01921), (-0.4871, 0.3433, -0.01921), (-0.4871, -0.3497, -0.01921), (0.5037, -0.4113, -0.01921), (-0.4871, -0.4113, -0.01921), (-0.5412, -0.3497, -0.08566), (-0.5412, 0.3433, -0.08566), (0.5037, 0.3433, -0.08566), (0.5528, 0.3433, -0.08566), (0.5528, -0.3497, -0.08566), (0.5037, -0.3497, -0.08566), (-0.4871, 0.4053, -0.08566), (0.5037, 0.4053, -0.08566), (-0.4871, 0.3433, -0.08566), (-0.4871, -0.3497, -0.08566), (0.5037, -0.4113, -0.08566), (-0.4871, -0.4113, -0.08566), (-0.5412, 0.4053, 0.1258), (-0.5412, -0.4113, 0.1258), (0.5528, -0.4113, 0.1258), (0.5528, 0.4053, 0.1258)], [], [(26, 98, 97, 24), (24, 97, 96, 25), (27, 99, 98, 26), (25, 96, 100, 28), (28, 100, 101, 29), (29, 101, 102, 30), (30, 102, 103, 31), (31, 103, 104, 32), (32, 104, 105, 33), (33, 105, 106, 34), (12, 14, 55, 54), (34, 106, 107, 35), (35, 107, 99, 27), (149, 147, 108), (6, 4, 24, 25), (4, 2, 26, 24), (2, 0, 27, 26), (8, 6, 25, 28), (10, 8, 28, 29), (12, 10, 29, 30), (14, 12, 30, 31), (16, 14, 31, 32), (18, 16, 32, 33), (20, 18, 33, 34), (22, 20, 34, 35), (0, 22, 35, 27), (39, 38, 74, 75), (6, 8, 52, 49), (20, 22, 59, 58), (4, 6, 49, 48), (14, 16, 56, 55), (8, 10, 53, 52), (22, 0, 51, 59), (2, 4, 48, 50), (16, 18, 57, 56), (10, 12, 54, 53), (0, 2, 50, 51), (18, 20, 58, 57), (37, 36, 48, 49), (36, 38, 50, 48), (38, 39, 51, 50), (40, 37, 49, 52), (41, 40, 52, 53), (42, 41, 53, 54), (43, 42, 54, 55), (44, 43, 55, 56), (45, 44, 56, 57), (46, 45, 57, 58), (47, 46, 58, 59), (39, 47, 59, 51), (65, 66, 90, 89), (45, 46, 82, 81), (42, 43, 79, 78), (37, 40, 76, 73), (46, 47, 83, 82), (36, 37, 73, 72), (43, 44, 80, 79), (40, 41, 77, 76), (47, 39, 75, 83), (38, 36, 72, 74), (44, 45, 81, 80), (41, 42, 78, 77), (61, 60, 72, 73), (60, 62, 74, 72), (62, 63, 75, 74), (64, 61, 73, 76), (65, 64, 76, 77), (66, 65, 77, 78), (67, 66, 78, 79), (68, 67, 79, 80), (69, 68, 80, 81), (70, 69, 81, 82), (71, 70, 82, 83), (63, 71, 83, 75), (63, 62, 86, 87), (69, 70, 94, 93), (66, 67, 91, 90), (61, 64, 88, 85), (70, 71, 95, 94), (60, 61, 85, 84), (67, 68, 92, 91), (64, 65, 89, 88), (71, 63, 87, 95), (62, 60, 84, 86), (68, 69, 93, 92), (5, 7, 96, 97), (3, 5, 97, 98), (1, 3, 98, 99), (7, 9, 100, 96), (9, 11, 101, 100), (11, 13, 102, 101), (13, 15, 103, 102), (15, 17, 104, 103), (17, 19, 105, 104), (19, 21, 106, 105), (21, 23, 107, 106), (23, 1, 99, 107), (155, 153, 108), (143, 141, 108), (151, 149, 108), (7, 5, 111, 110), (141, 133, 108), (19, 17, 126, 128), (147, 145, 108), (145, 143, 108), (140, 155, 108), (153, 151, 108), (138, 140, 108), (13, 11, 120, 122), (3, 1, 115, 113), (21, 19, 128, 130), (15, 13, 122, 124), (136, 138, 108), (23, 21, 130, 132), (9, 7, 110, 118), (17, 15, 124, 126), (11, 9, 118, 120), (1, 23, 132, 115), (5, 3, 113, 111), (127, 125, 150, 152), (121, 119, 144, 146), (114, 116, 139, 137), (129, 127, 152, 154), (123, 121, 146, 148), (112, 114, 137, 135), (131, 129, 154, 156), (117, 109, 134, 142), (125, 123, 148, 150), (119, 117, 142, 144), (116, 131, 156, 139), (110, 111, 112, 109), (111, 113, 114, 112), (113, 115, 116, 114), (118, 110, 109, 117), (120, 118, 117, 119), (122, 120, 119, 121), (124, 122, 121, 123), (126, 124, 123, 125), (128, 126, 125, 127), (130, 128, 127, 129), (132, 130, 129, 131), (115, 132, 131, 116), (133, 136, 108), (134, 135, 136, 133), (135, 137, 138, 136), (137, 139, 140, 138), (142, 134, 133, 141), (144, 142, 141, 143), (146, 144, 143, 145), (148, 146, 145, 147), (150, 148, 147, 149), (152, 150, 149, 151), (154, 152, 151, 153), (156, 154, 153, 155), (139, 156, 155, 140), (109, 112, 135, 134), (183, 255, 254, 181), (181, 254, 253, 182), (184, 256, 255, 183), (182, 253, 257, 185), (185, 257, 258, 186), (186, 258, 259, 187), (187, 259, 260, 188), (188, 260, 261, 189), (189, 261, 262, 190), (190, 262, 263, 191), (169, 171, 212, 211), (191, 263, 264, 192), (192, 264, 256, 184), (306, 304, 265), (163, 161, 181, 182), (161, 159, 183, 181), (159, 157, 184, 183), (165, 163, 182, 185), (167, 165, 185, 186), (169, 167, 186, 187), (171, 169, 187, 188), (173, 171, 188, 189), (175, 173, 189, 190), (177, 175, 190, 191), (179, 177, 191, 192), (157, 179, 192, 184), (196, 195, 231, 232), (163, 165, 209, 206), (177, 179, 216, 215), (161, 163, 206, 205), (171, 173, 213, 212), (165, 167, 210, 209), (179, 157, 208, 216), (159, 161, 205, 207), (173, 175, 214, 213), (167, 169, 211, 210), (157, 159, 207, 208), (175, 177, 215, 214), (194, 193, 205, 206), (193, 195, 207, 205), (195, 196, 208, 207), (197, 194, 206, 209), (198, 197, 209, 210), (199, 198, 210, 211), (200, 199, 211, 212), (201, 200, 212, 213), (202, 201, 213, 214), (203, 202, 214, 215), (204, 203, 215, 216), (196, 204, 216, 208), (222, 223, 247, 246), (202, 203, 239, 238), (199, 200, 236, 235), (194, 197, 233, 230), (203, 204, 240, 239), (193, 194, 230, 229), (200, 201, 237, 236), (197, 198, 234, 233), (204, 196, 232, 240), (195, 193, 229, 231), (201, 202, 238, 237), (198, 199, 235, 234), (218, 217, 229, 230), (217, 219, 231, 229), (219, 220, 232, 231), (221, 218, 230, 233), (222, 221, 233, 234), (223, 222, 234, 235), (224, 223, 235, 236), (225, 224, 236, 237), (226, 225, 237, 238), (227, 226, 238, 239), (228, 227, 239, 240), (220, 228, 240, 232), (220, 219, 243, 244), (226, 227, 251, 250), (223, 224, 248, 247), (218, 221, 245, 242), (227, 228, 252, 251), (217, 218, 242, 241), (224, 225, 249, 248), (221, 222, 246, 245), (228, 220, 244, 252), (219, 217, 241, 243), (225, 226, 250, 249), (162, 164, 253, 254), (160, 162, 254, 255), (158, 160, 255, 256), (164, 166, 257, 253), (166, 168, 258, 257), (168, 170, 259, 258), (170, 172, 260, 259), (172, 174, 261, 260), (174, 176, 262, 261), (176, 178, 263, 262), (178, 180, 264, 263), (180, 158, 256, 264), (312, 310, 265), (300, 298, 265), (308, 306, 265), (164, 162, 268, 267), (298, 290, 265), (176, 174, 283, 285), (304, 302, 265), (302, 300, 265), (297, 312, 265), (310, 308, 265), (295, 297, 265), (170, 168, 277, 279), (160, 158, 272, 270), (178, 176, 285, 287), (172, 170, 279, 281), (293, 295, 265), (180, 178, 287, 289), (166, 164, 267, 275), (174, 172, 281, 283), (168, 166, 275, 277), (158, 180, 289, 272), (162, 160, 270, 268), (284, 282, 307, 309), (278, 276, 301, 303), (271, 273, 296, 294), (286, 284, 309, 311), (280, 278, 303, 305), (269, 271, 294, 292), (288, 286, 311, 313), (274, 266, 291, 299), (282, 280, 305, 307), (276, 274, 299, 301), (273, 288, 313, 296), (267, 268, 269, 266), (268, 270, 271, 269), (270, 272, 273, 271), (275, 267, 266, 274), (277, 275, 274, 276), (279, 277, 276, 278), (281, 279, 278, 280), (283, 281, 280, 282), (285, 283, 282, 284), (287, 285, 284, 286), (289, 287, 286, 288), (272, 289, 288, 273), (290, 293, 265), (291, 292, 293, 290), (292, 294, 295, 293), (294, 296, 297, 295), (299, 291, 290, 298), (301, 299, 298, 300), (303, 301, 300, 302), (305, 303, 302, 304), (307, 305, 304, 306), (309, 307, 306, 308), (311, 309, 308, 310), (313, 311, 310, 312), (296, 313, 312, 297), (266, 269, 292, 291), (361, 358, 335, 336), (331, 314, 315, 330), (314, 316, 317, 315), (316, 318, 319, 317), (318, 320, 321, 319), (320, 322, 323, 321), (322, 324, 325, 323), (324, 326, 327, 325), (326, 328, 329, 327), (328, 336, 337, 329), (333, 331, 330, 332), (335, 333, 332, 334), (336, 335, 334, 337), (337, 334, 362), (355, 338, 339, 354), (338, 340, 341, 339), (340, 342, 343, 341), (342, 344, 345, 343), (344, 346, 347, 345), (346, 348, 349, 347), (348, 350, 351, 349), (350, 352, 353, 351), (352, 360, 361, 353), (357, 355, 354, 356), (359, 357, 356, 358), (360, 359, 358, 361), (354, 339, 314, 331), (351, 353, 328, 326), (345, 347, 322, 320), (353, 361, 336, 328), (339, 341, 316, 314), (358, 356, 333, 335), (347, 349, 324, 322), (341, 343, 318, 316), (356, 354, 331, 333), (349, 351, 326, 324), (343, 345, 320, 318), (465, 467, 357, 359), (469, 447, 338, 355), (459, 461, 352, 350), (453, 455, 346, 344), (461, 463, 360, 352), (447, 449, 340, 338), (334, 332, 362), (455, 457, 348, 346), (449, 451, 342, 340), (467, 469, 355, 357), (457, 459, 350, 348), (332, 330, 362), (317, 319, 362), (330, 315, 362), (325, 327, 362), (323, 325, 362), (451, 453, 344, 342), (329, 337, 362), (463, 465, 359, 360), (319, 321, 362), (327, 329, 362), (315, 317, 362), (447, 469, 371, 363), (449, 447, 363, 364), (451, 449, 364, 365), (453, 451, 365, 366), (455, 453, 366, 367), (457, 455, 367, 368), (459, 457, 368, 369), (461, 459, 369, 370), (463, 461, 370, 374), (469, 467, 372, 371), (467, 465, 373, 372), (465, 463, 374, 373), (402, 401, 377, 378), (408, 410, 386, 384), (399, 407, 383, 375), (406, 405, 381, 382), (403, 402, 378, 379), (410, 409, 385, 386), (400, 399, 375, 376), (409, 406, 382, 385), (404, 403, 379, 380), (401, 400, 376, 377), (407, 408, 384, 383), (407, 399, 387, 395), (399, 400, 388, 387), (400, 401, 389, 388), (401, 402, 390, 389), (402, 403, 391, 390), (403, 404, 392, 391), (404, 405, 393, 392), (405, 406, 394, 393), (406, 409, 397, 394), (408, 407, 395, 396), (410, 408, 396, 398), (409, 410, 398, 397), (429, 428, 392, 393), (426, 425, 389, 390), (432, 434, 398, 396), (423, 431, 395, 387), (430, 429, 393, 394), (427, 426, 390, 391), (434, 433, 397, 398), (424, 423, 387, 388), (433, 430, 394, 397), (428, 427, 391, 392), (425, 424, 388, 389), (405, 404, 380, 381), (431, 423, 411, 419), (423, 424, 412, 411), (424, 425, 413, 412), (425, 426, 414, 413), (426, 427, 415, 414), (427, 428, 416, 415), (428, 429, 417, 416), (429, 430, 418, 417), (430, 433, 421, 418), (432, 431, 419, 420), (434, 432, 420, 422), (433, 434, 422, 421), (452, 450, 412, 413), (470, 468, 420, 419), (460, 458, 416, 417), (454, 452, 413, 414), (468, 466, 422, 420), (448, 470, 419, 411), (462, 460, 417, 418), (456, 454, 414, 415), (466, 464, 421, 422), (450, 448, 411, 412), (464, 462, 418, 421), (431, 432, 396, 395), (470, 448, 435, 443), (448, 450, 436, 435), (450, 452, 437, 436), (452, 454, 438, 437), (454, 456, 439, 438), (456, 458, 440, 439), (458, 460, 441, 440), (460, 462, 442, 441), (462, 464, 445, 442), (468, 470, 443, 444), (466, 468, 444, 446), (464, 466, 446, 445), (321, 323, 362), (435, 363, 371, 443), (436, 364, 363, 435), (458, 456, 415, 416), (437, 365, 364, 436), (438, 366, 365, 437), (439, 367, 366, 438), (440, 368, 367, 439), (441, 369, 368, 440), (442, 370, 369, 441), (445, 374, 370, 442), (443, 371, 372, 444), (446, 373, 374, 445), (444, 372, 373, 446), (497, 569, 568, 495), (495, 568, 567, 496), (498, 570, 569, 497), (496, 567, 571, 499), (499, 571, 572, 500), (500, 572, 573, 501), (501, 573, 574, 502), (502, 574, 575, 503), (503, 575, 576, 504), (504, 576, 577, 505), (483, 485, 526, 525), (505, 577, 578, 506), (506, 578, 570, 498), (620, 618, 579), (477, 475, 495, 496), (475, 473, 497, 495), (473, 471, 498, 497), (479, 477, 496, 499), (481, 479, 499, 500), (483, 481, 500, 501), (485, 483, 501, 502), (487, 485, 502, 503), (489, 487, 503, 504), (491, 489, 504, 505), (493, 491, 505, 506), (471, 493, 506, 498), (510, 509, 545, 546), (477, 479, 523, 520), (491, 493, 530, 529), (475, 477, 520, 519), (485, 487, 527, 526), (479, 481, 524, 523), (493, 471, 522, 530), (473, 475, 519, 521), (487, 489, 528, 527), (481, 483, 525, 524), (471, 473, 521, 522), (489, 491, 529, 528), (508, 507, 519, 520), (507, 509, 521, 519), (509, 510, 522, 521), (511, 508, 520, 523), (512, 511, 523, 524), (513, 512, 524, 525), (514, 513, 525, 526), (515, 514, 526, 527), (516, 515, 527, 528), (517, 516, 528, 529), (518, 517, 529, 530), (510, 518, 530, 522), (536, 537, 561, 560), (516, 517, 553, 552), (513, 514, 550, 549), (508, 511, 547, 544), (517, 518, 554, 553), (507, 508, 544, 543), (514, 515, 551, 550), (511, 512, 548, 547), (518, 510, 546, 554), (509, 507, 543, 545), (515, 516, 552, 551), (512, 513, 549, 548), (532, 531, 543, 544), (531, 533, 545, 543), (533, 534, 546, 545), (535, 532, 544, 547), (536, 535, 547, 548), (537, 536, 548, 549), (538, 537, 549, 550), (539, 538, 550, 551), (540, 539, 551, 552), (541, 540, 552, 553), (542, 541, 553, 554), (534, 542, 554, 546), (534, 533, 557, 558), (540, 541, 565, 564), (537, 538, 562, 561), (532, 535, 559, 556), (541, 542, 566, 565), (531, 532, 556, 555), (538, 539, 563, 562), (535, 536, 560, 559), (542, 534, 558, 566), (533, 531, 555, 557), (539, 540, 564, 563), (476, 478, 567, 568), (474, 476, 568, 569), (472, 474, 569, 570), (478, 480, 571, 567), (480, 482, 572, 571), (482, 484, 573, 572), (484, 486, 574, 573), (486, 488, 575, 574), (488, 490, 576, 575), (490, 492, 577, 576), (492, 494, 578, 577), (494, 472, 570, 578), (626, 624, 579), (614, 612, 579), (622, 620, 579), (478, 476, 582, 581), (612, 604, 579), (490, 488, 597, 599), (618, 616, 579), (616, 614, 579), (611, 626, 579), (624, 622, 579), (609, 611, 579), (484, 482, 591, 593), (474, 472, 586, 584), (492, 490, 599, 601), (486, 484, 593, 595), (607, 609, 579), (494, 492, 601, 603), (480, 478, 581, 589), (488, 486, 595, 597), (482, 480, 589, 591), (472, 494, 603, 586), (476, 474, 584, 582), (598, 596, 621, 623), (592, 590, 615, 617), (585, 587, 610, 608), (600, 598, 623, 625), (594, 592, 617, 619), (583, 585, 608, 606), (602, 600, 625, 627), (588, 580, 605, 613), (596, 594, 619, 621), (590, 588, 613, 615), (587, 602, 627, 610), (581, 582, 583, 580), (582, 584, 585, 583), (584, 586, 587, 585), (589, 581, 580, 588), (591, 589, 588, 590), (593, 591, 590, 592), (595, 593, 592, 594), (597, 595, 594, 596), (599, 597, 596, 598), (601, 599, 598, 600), (603, 601, 600, 602), (586, 603, 602, 587), (604, 607, 579), (605, 606, 607, 604), (606, 608, 609, 607), (608, 610, 611, 609), (613, 605, 604, 612), (615, 613, 612, 614), (617, 615, 614, 616), (619, 617, 616, 618), (621, 619, 618, 620), (623, 621, 620, 622), (625, 623, 622, 624), (627, 625, 624, 626), (610, 627, 626, 611), (580, 583, 606, 605), (654, 726, 725, 652), (652, 725, 724, 653), (655, 727, 726, 654), (653, 724, 728, 656), (656, 728, 729, 657), (657, 729, 730, 658), (658, 730, 731, 659), (659, 731, 732, 660), (660, 732, 733, 661), (661, 733, 734, 662), (640, 642, 683, 682), (662, 734, 735, 663), (663, 735, 727, 655), (777, 775, 736), (634, 632, 652, 653), (632, 630, 654, 652), (630, 628, 655, 654), (636, 634, 653, 656), (638, 636, 656, 657), (640, 638, 657, 658), (642, 640, 658, 659), (644, 642, 659, 660), (646, 644, 660, 661), (648, 646, 661, 662), (650, 648, 662, 663), (628, 650, 663, 655), (667, 666, 702, 703), (634, 636, 680, 677), (648, 650, 687, 686), (632, 634, 677, 676), (642, 644, 684, 683), (636, 638, 681, 680), (650, 628, 679, 687), (630, 632, 676, 678), (644, 646, 685, 684), (638, 640, 682, 681), (628, 630, 678, 679), (646, 648, 686, 685), (665, 664, 676, 677), (664, 666, 678, 676), (666, 667, 679, 678), (668, 665, 677, 680), (669, 668, 680, 681), (670, 669, 681, 682), (671, 670, 682, 683), (672, 671, 683, 684), (673, 672, 684, 685), (674, 673, 685, 686), (675, 674, 686, 687), (667, 675, 687, 679), (693, 694, 718, 717), (673, 674, 710, 709), (670, 671, 707, 706), (665, 668, 704, 701), (674, 675, 711, 710), (664, 665, 701, 700), (671, 672, 708, 707), (668, 669, 705, 704), (675, 667, 703, 711), (666, 664, 700, 702), (672, 673, 709, 708), (669, 670, 706, 705), (689, 688, 700, 701), (688, 690, 702, 700), (690, 691, 703, 702), (692, 689, 701, 704), (693, 692, 704, 705), (694, 693, 705, 706), (695, 694, 706, 707), (696, 695, 707, 708), (697, 696, 708, 709), (698, 697, 709, 710), (699, 698, 710, 711), (691, 699, 711, 703), (691, 690, 714, 715), (697, 698, 722, 721), (694, 695, 719, 718), (689, 692, 716, 713), (698, 699, 723, 722), (688, 689, 713, 712), (695, 696, 720, 719), (692, 693, 717, 716), (699, 691, 715, 723), (690, 688, 712, 714), (696, 697, 721, 720), (633, 635, 724, 725), (631, 633, 725, 726), (629, 631, 726, 727), (635, 637, 728, 724), (637, 639, 729, 728), (639, 641, 730, 729), (641, 643, 731, 730), (643, 645, 732, 731), (645, 647, 733, 732), (647, 649, 734, 733), (649, 651, 735, 734), (651, 629, 727, 735), (783, 781, 736), (771, 769, 736), (779, 777, 736), (635, 633, 739, 738), (769, 761, 736), (647, 645, 754, 756), (775, 773, 736), (773, 771, 736), (768, 783, 736), (781, 779, 736), (766, 768, 736), (641, 639, 748, 750), (631, 629, 743, 741), (649, 647, 756, 758), (643, 641, 750, 752), (764, 766, 736), (651, 649, 758, 760), (637, 635, 738, 746), (645, 643, 752, 754), (639, 637, 746, 748), (629, 651, 760, 743), (633, 631, 741, 739), (755, 753, 778, 780), (749, 747, 772, 774), (742, 744, 767, 765), (757, 755, 780, 782), (751, 749, 774, 776), (740, 742, 765, 763), (759, 757, 782, 784), (745, 737, 762, 770), (753, 751, 776, 778), (747, 745, 770, 772), (744, 759, 784, 767), (738, 739, 740, 737), (739, 741, 742, 740), (741, 743, 744, 742), (746, 738, 737, 745), (748, 746, 745, 747), (750, 748, 747, 749), (752, 750, 749, 751), (754, 752, 751, 753), (756, 754, 753, 755), (758, 756, 755, 757), (760, 758, 757, 759), (743, 760, 759, 744), (761, 764, 736), (762, 763, 764, 761), (763, 765, 766, 764), (765, 767, 768, 766), (770, 762, 761, 769), (772, 770, 769, 771), (774, 772, 771, 773), (776, 774, 773, 775), (778, 776, 775, 777), (780, 778, 777, 779), (782, 780, 779, 781), (784, 782, 781, 783), (767, 784, 783, 768), (737, 740, 763, 762), (811, 883, 882, 809), (809, 882, 881, 810), (812, 884, 883, 811), (810, 881, 885, 813), (813, 885, 886, 814), (814, 886, 887, 815), (815, 887, 888, 816), (816, 888, 889, 817), (817, 889, 890, 818), (818, 890, 891, 819), (797, 799, 840, 839), (819, 891, 892, 820), (820, 892, 884, 812), (934, 932, 893), (791, 789, 809, 810), (789, 787, 811, 809), (787, 785, 812, 811), (793, 791, 810, 813), (795, 793, 813, 814), (797, 795, 814, 815), (799, 797, 815, 816), (801, 799, 816, 817), (803, 801, 817, 818), (805, 803, 818, 819), (807, 805, 819, 820), (785, 807, 820, 812), (824, 823, 859, 860), (791, 793, 837, 834), (805, 807, 844, 843), (789, 791, 834, 833), (799, 801, 841, 840), (793, 795, 838, 837), (807, 785, 836, 844), (787, 789, 833, 835), (801, 803, 842, 841), (795, 797, 839, 838), (785, 787, 835, 836), (803, 805, 843, 842), (822, 821, 833, 834), (821, 823, 835, 833), (823, 824, 836, 835), (825, 822, 834, 837), (826, 825, 837, 838), (827, 826, 838, 839), (828, 827, 839, 840), (829, 828, 840, 841), (830, 829, 841, 842), (831, 830, 842, 843), (832, 831, 843, 844), (824, 832, 844, 836), (850, 851, 875, 874), (830, 831, 867, 866), (827, 828, 864, 863), (822, 825, 861, 858), (831, 832, 868, 867), (821, 822, 858, 857), (828, 829, 865, 864), (825, 826, 862, 861), (832, 824, 860, 868), (823, 821, 857, 859), (829, 830, 866, 865), (826, 827, 863, 862), (846, 845, 857, 858), (845, 847, 859, 857), (847, 848, 860, 859), (849, 846, 858, 861), (850, 849, 861, 862), (851, 850, 862, 863), (852, 851, 863, 864), (853, 852, 864, 865), (854, 853, 865, 866), (855, 854, 866, 867), (856, 855, 867, 868), (848, 856, 868, 860), (848, 847, 871, 872), (854, 855, 879, 878), (851, 852, 876, 875), (846, 849, 873, 870), (855, 856, 880, 879), (845, 846, 870, 869), (852, 853, 877, 876), (849, 850, 874, 873), (856, 848, 872, 880), (847, 845, 869, 871), (853, 854, 878, 877), (790, 792, 881, 882), (788, 790, 882, 883), (786, 788, 883, 884), (792, 794, 885, 881), (794, 796, 886, 885), (796, 798, 887, 886), (798, 800, 888, 887), (800, 802, 889, 888), (802, 804, 890, 889), (804, 806, 891, 890), (806, 808, 892, 891), (808, 786, 884, 892), (940, 938, 893), (928, 926, 893), (936, 934, 893), (792, 790, 896, 895), (926, 918, 893), (804, 802, 911, 913), (932, 930, 893), (930, 928, 893), (925, 940, 893), (938, 936, 893), (923, 925, 893), (798, 796, 905, 907), (788, 786, 900, 898), (806, 804, 913, 915), (800, 798, 907, 909), (921, 923, 893), (808, 806, 915, 917), (794, 792, 895, 903), (802, 800, 909, 911), (796, 794, 903, 905), (786, 808, 917, 900), (790, 788, 898, 896), (912, 910, 935, 937), (906, 904, 929, 931), (899, 901, 924, 922), (914, 912, 937, 939), (908, 906, 931, 933), (897, 899, 922, 920), (916, 914, 939, 941), (902, 894, 919, 927), (910, 908, 933, 935), (904, 902, 927, 929), (901, 916, 941, 924), (895, 896, 897, 894), (896, 898, 899, 897), (898, 900, 901, 899), (903, 895, 894, 902), (905, 903, 902, 904), (907, 905, 904, 906), (909, 907, 906, 908), (911, 909, 908, 910), (913, 911, 910, 912), (915, 913, 912, 914), (917, 915, 914, 916), (900, 917, 916, 901), (918, 921, 893), (919, 920, 921, 918), (920, 922, 923, 921), (922, 924, 925, 923), (927, 919, 918, 926), (929, 927, 926, 928), (931, 929, 928, 930), (933, 931, 930, 932), (935, 933, 932, 934), (937, 935, 934, 936), (939, 937, 936, 938), (941, 939, 938, 940), (924, 941, 940, 925), (894, 897, 920, 919), (949, 968, 965, 942), (957, 973, 968, 949), (964, 957, 954), (985, 984, 951, 954), (973, 964, 965, 968), (971, 972, 958, 959), (961, 966, 967, 960), (962, 963, 970, 969), (947, 966, 961, 945), (944, 963, 962, 948), (952, 967, 966, 947), (951, 970, 963, 944), (943, 959, 958, 946), (950, 960, 967, 952), (948, 962, 969, 953), (942, 965, 964, 954), (955, 971, 959, 943), (945, 961, 960, 950), (956, 972, 971, 955), (950, 981, 980, 955), (956, 946, 975, 982), (953, 970, 951), (984, 985, 983, 979), (949, 957, 983, 974), (953, 979, 983, 957), (946, 975, 974, 949), (948, 978, 977, 947), (988, 1000, 1003, 991), (991, 1003, 1007, 995), (995, 1007, 1006, 994), (975, 982, 983, 974), (993, 992, 994, 988), (981, 976, 982, 980), (986, 995, 994, 987), (995, 997, 996, 991), (989, 988, 991, 990), (953, 952, 976, 979), (977, 978, 979, 976), (1006, 1007, 998, 999), (1001, 1002, 1003, 1000), (1005, 1000, 1006, 1004), (1003, 1008, 1009, 1007), (987, 999, 998, 986), (956, 946, 958, 972), (990, 1002, 1001, 989), (997, 1009, 1008, 996), (993, 1005, 1004, 992), (994, 1006, 1000, 988), (956, 957, 983, 982), (956, 982, 976, 952), (943, 945, 944, 942), (1010, 1011, 1012, 1013), (943, 1010, 1013, 945), (944, 1012, 1011, 942), (945, 1013, 1012, 944), (942, 1011, 1010, 943), (964, 973, 957), (953, 969, 970)])
me_icosphere_002.polygons.foreach_set('material_index', [1, 1, 1, 1, 1, 1, 1, 1, 1, 1, 1, 1, 1, 3, 1, 1, 1, 1, 1, 1, 1, 1, 1, 1, 1, 1, 1, 1, 1, 1, 1, 1, 1, 1, 1, 1, 1, 1, 1, 1, 1, 1, 1, 1, 1, 1, 1, 1, 1, 1, 1, 1, 1, 1, 1, 1, 1, 1, 1, 1, 1, 1, 1, 1, 1, 1, 1, 1, 1, 1, 1, 1, 1, 1, 1, 1, 1, 1, 1, 1, 1, 1, 1, 1, 1, 1, 1, 1, 1, 1, 1, 1, 1, 1, 1, 1, 1, 2, 2, 2, 2, 3, 2, 2, 3, 3, 3, 2, 3, 2, 3, 2, 3, 2, 3, 3, 2, 3, 3, 2, 3, 2, 3, 2, 3, 2, 3, 3, 2, 3, 2, 3, 2, 3, 2, 3, 2, 3, 2, 3, 2, 3, 2, 2, 3, 2, 3, 2, 3, 2, 3, 2, 3, 2, 3, 2, 1, 1, 1, 1, 1, 1, 1, 1, 1, 1, 1, 1, 1, 3, 1, 1, 1, 1, 1, 1, 1, 1, 1, 1, 1, 1, 1, 1, 1, 1, 1, 1, 1, 1, 1, 1, 1, 1, 1, 1, 1, 1, 1, 1, 1, 1, 1, 1, 1, 1, 1, 1, 1, 1, 1, 1, 1, 1, 1, 1, 1, 1, 1, 1, 1, 1, 1, 1, 1, 1, 1, 1, 1, 1, 1, 1, 1, 1, 1, 1, 1, 1, 1, 1, 1, 1, 1, 1, 1, 1, 1, 1, 1, 1, 1, 1, 1, 2, 2, 2, 2, 3, 2, 2, 3, 3, 3, 2, 3, 2, 3, 2, 3, 2, 3, 3, 2, 3, 3, 2, 3, 2, 3, 2, 3, 2, 3, 3, 2, 3, 2, 3, 2, 3, 2, 3, 2, 3, 2, 3, 2, 3, 2, 2, 3, 2, 3, 2, 3, 2, 3, 2, 3, 2, 3, 2, 2, 3, 2, 3, 2, 3, 2, 3, 2, 3, 2, 3, 2, 2, 3, 2, 3, 2, 3, 2, 3, 2, 3, 2, 3, 2, 3, 2, 3, 3, 2, 3, 2, 3, 2, 3, 2, 3, 3, 2, 3, 3, 2, 3, 2, 3, 2, 3, 2, 3, 3, 3, 2, 2, 3, 2, 2, 2, 2, 1, 1, 1, 1, 1, 1, 1, 1, 1, 1, 1, 1, 1, 1, 1, 1, 1, 1, 1, 1, 1, 1, 1, 1, 1, 1, 1, 1, 1, 1, 1, 1, 1, 1, 1, 1, 1, 1, 1, 1, 1, 1, 1, 1, 1, 1, 1, 1, 1, 1, 1, 1, 1, 1, 1, 1, 1, 1, 1, 1, 1, 1, 1, 1, 1, 1, 1, 1, 1, 1, 1, 1, 1, 1, 1, 1, 1, 1, 1, 1, 1, 1, 1, 3, 1, 1, 1, 1, 1, 1, 1, 1, 1, 1, 1, 1, 1, 1, 1, 1, 1, 1, 1, 1, 1, 1, 1, 1, 1, 1, 3, 1, 1, 1, 1, 1, 1, 1, 1, 1, 1, 1, 1, 1, 1, 1, 1, 1, 1, 1, 1, 1, 1, 1, 1, 1, 1, 1, 1, 1, 1, 1, 1, 1, 1, 1, 1, 1, 1, 1, 1, 1, 1, 1, 1, 1, 1, 1, 1, 1, 1, 1, 1, 1, 1, 1, 1, 1, 1, 1, 1, 1, 1, 1, 1, 1, 1, 1, 1, 1, 1, 1, 1, 1, 1, 1, 1, 1, 1, 1, 1, 1, 1, 1, 2, 2, 2, 2, 3, 2, 2, 3, 3, 3, 2, 3, 2, 3, 2, 3, 2, 3, 3, 2, 3, 3, 2, 3, 2, 3, 2, 3, 2, 3, 3, 2, 3, 2, 3, 2, 3, 2, 3, 2, 3, 2, 3, 2, 3, 2, 2, 3, 2, 3, 2, 3, 2, 3, 2, 3, 2, 3, 2, 1, 1, 1, 1, 1, 1, 1, 1, 1, 1, 1, 1, 1, 3, 1, 1, 1, 1, 1, 1, 1, 1, 1, 1, 1, 1, 1, 1, 1, 1, 1, 1, 1, 1, 1, 1, 1, 1, 1, 1, 1, 1, 1, 1, 1, 1, 1, 1, 1, 1, 1, 1, 1, 1, 1, 1, 1, 1, 1, 1, 1, 1, 1, 1, 1, 1, 1, 1, 1, 1, 1, 1, 1, 1, 1, 1, 1, 1, 1, 1, 1, 1, 1, 1, 1, 1, 1, 1, 1, 1, 1, 1, 1, 1, 1, 1, 1, 2, 2, 2, 2, 3, 2, 2, 3, 3, 3, 2, 3, 2, 3, 2, 3, 2, 3, 3, 2, 3, 3, 2, 3, 2, 3, 2, 3, 2, 3, 3, 2, 3, 2, 3, 2, 3, 2, 3, 2, 3, 2, 3, 2, 3, 2, 2, 3, 2, 3, 2, 3, 2, 3, 2, 3, 2, 3, 2, 1, 1, 1, 1, 1, 1, 1, 1, 1, 1, 1, 1, 1, 3, 1, 1, 1, 1, 1, 1, 1, 1, 1, 1, 1, 1, 1, 1, 1, 1, 1, 1, 1, 1, 1, 1, 1, 1, 1, 1, 1, 1, 1, 1, 1, 1, 1, 1, 1, 1, 1, 1, 1, 1, 1, 1, 1, 1, 1, 1, 1, 1, 1, 1, 1, 1, 1, 1, 1, 1, 1, 1, 1, 1, 1, 1, 1, 1, 1, 1, 1, 1, 1, 1, 1, 1, 1, 1, 1, 1, 1, 1, 1, 1, 1, 1, 1, 2, 2, 2, 2, 3, 2, 2, 3, 3, 3, 2, 3, 2, 3, 2, 3, 2, 3, 3, 2, 3, 3, 2, 3, 2, 3, 2, 3, 2, 3, 3, 2, 3, 2, 3, 2, 3, 2, 3, 2, 3, 2, 3, 2, 3, 2, 2, 3, 2, 3, 2, 3, 2, 3, 2, 3, 2, 3, 2, 0, 0, 0, 0, 0, 0, 0, 0, 0, 0, 0, 0, 0, 0, 0, 0, 0, 0, 0, 0, 0, 0, 0, 0, 0, 0, 0, 0, 0, 0, 0, 0, 0, 0, 0, 0, 0, 0, 0, 0, 0, 0, 0, 0, 0, 0, 0, 0, 0, 0, 0, 0, 0, 0, 0, 0, 0, 0])
me_icosphere_002.materials.append(mat_plastic_001)
me_icosphere_002.materials.append(mat_cone)
me_icosphere_002.materials.append(mat_cream_white)
me_icosphere_002.materials.append(mat_cream_red)
me_icosphere_002.use_remesh_preserve_volume = False
me_icosphere_002.use_remesh_preserve_attributes = False
me_icosphere_002.use_mirror_vertex_groups = False
me_icosphere_002.update()

# ---- objects
ob_icosphere = bpy.data.objects.new('Icosphere', me_icosphere_002)

# ---- transforms, parenting, visibility, modifiers, constraints
ob_icosphere.location = (0.024, 0.05373, -0.08195)
ob_icosphere.lineart.crease_threshold = 0.0

# ---- collection membership
col_collection_1.objects.link(ob_icosphere)

# ---- scene / render settings (as saved in the file)
scene.frame_start = 1; scene.frame_end = 250; scene.frame_set(5)
scene.render.engine = 'BLENDER_EEVEE_NEXT'
scene.render.resolution_percentage = 50
scene.render.dither_intensity = 0.0
scene.cycles.use_denoising = False
scene.cycles.samples = 128
scene.cycles.sampling_pattern = 'TABULATED_SOBOL'
scene.cycles.use_adaptive_sampling = False
scene.cycles.use_light_tree = False
scene.cycles.blur_glossy = 0.0
scene.cycles.sample_clamp_indirect = 0.0
scene.view_settings.view_transform = 'Standard'
bpy.context.view_layer.update()

# ---- added for rendering (the .blend has no active camera and no usable light): camera, sun
cam_auto = bpy.data.cameras.new('AutoCamera')
cam_auto.lens = 50.0
cam_auto.sensor_width = 36.0
cam_auto.clip_end = 1000.0
ob_auto_camera = bpy.data.objects.new('AutoCamera', cam_auto)
scene.collection.objects.link(ob_auto_camera)
ob_auto_camera.location = (1.37645, -1.56524, 0.868832)
ob_auto_camera.rotation_euler = (1.09748, -7.21219e-08, 0.694738)
scene.camera = ob_auto_camera
light_auto_sun = bpy.data.lights.new('AutoSun', 'SUN')
light_auto_sun.energy = 3.0
light_auto_sun.angle = 0.0523599
ob_auto_sun = bpy.data.objects.new('AutoSun', light_auto_sun)
scene.collection.objects.link(ob_auto_sun)
ob_auto_sun.rotation_euler = (0.872665, 0.174533, 0.523599)
bpy.context.view_layer.update()
